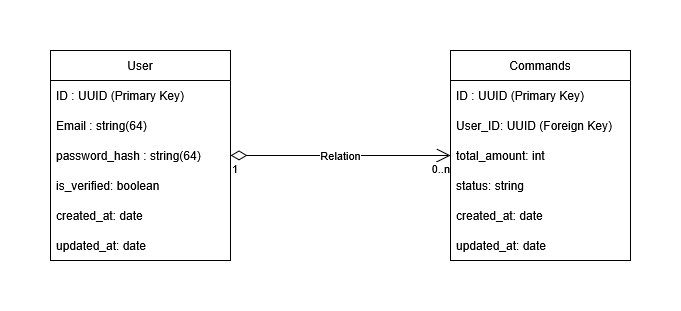

The diagram above was exported from draw.io. Its source (the exported page's mxGraphModel, read from the mxfile embedded in the PNG):
<mxGraphModel dx="1213" dy="679" grid="1" gridSize="10" guides="1" tooltips="1" connect="1" arrows="1" fold="1" page="1" pageScale="1" pageWidth="827" pageHeight="1169" math="0" shadow="0">
  <root>
    <mxCell id="0" />
    <mxCell id="1" parent="0" />
    <mxCell id="QdhwYuX95nadT0EgcvbV-1" parent="1" style="swimlane;fontStyle=0;childLayout=stackLayout;horizontal=1;startSize=30;horizontalStack=0;resizeParent=1;resizeParentMax=0;resizeLast=0;collapsible=1;marginBottom=0;whiteSpace=wrap;html=1;" value="User" vertex="1">
      <mxGeometry height="210" width="180" x="110" y="110" as="geometry">
        <mxRectangle height="30" width="70" x="110" y="110" as="alternateBounds" />
      </mxGeometry>
    </mxCell>
    <mxCell id="QdhwYuX95nadT0EgcvbV-2" parent="QdhwYuX95nadT0EgcvbV-1" style="text;strokeColor=none;fillColor=none;align=left;verticalAlign=middle;spacingLeft=4;spacingRight=4;overflow=hidden;points=[[0,0.5],[1,0.5]];portConstraint=eastwest;rotatable=0;whiteSpace=wrap;html=1;" value="ID : UUID (Primary Key)" vertex="1">
      <mxGeometry height="30" width="180" y="30" as="geometry" />
    </mxCell>
    <mxCell id="QdhwYuX95nadT0EgcvbV-3" parent="QdhwYuX95nadT0EgcvbV-1" style="text;strokeColor=none;fillColor=none;align=left;verticalAlign=middle;spacingLeft=4;spacingRight=4;overflow=hidden;points=[[0,0.5],[1,0.5]];portConstraint=eastwest;rotatable=0;whiteSpace=wrap;html=1;" value="Email : string(64)" vertex="1">
      <mxGeometry height="30" width="180" y="60" as="geometry" />
    </mxCell>
    <mxCell id="QdhwYuX95nadT0EgcvbV-4" parent="QdhwYuX95nadT0EgcvbV-1" style="text;strokeColor=none;fillColor=none;align=left;verticalAlign=middle;spacingLeft=4;spacingRight=4;overflow=hidden;points=[[0,0.5],[1,0.5]];portConstraint=eastwest;rotatable=0;whiteSpace=wrap;html=1;" value="password_hash : string(64)" vertex="1">
      <mxGeometry height="30" width="180" y="90" as="geometry" />
    </mxCell>
    <mxCell id="QdhwYuX95nadT0EgcvbV-6" parent="QdhwYuX95nadT0EgcvbV-1" style="text;strokeColor=none;fillColor=none;align=left;verticalAlign=middle;spacingLeft=4;spacingRight=4;overflow=hidden;points=[[0,0.5],[1,0.5]];portConstraint=eastwest;rotatable=0;whiteSpace=wrap;html=1;" value="is_verified: boolean" vertex="1">
      <mxGeometry height="30" width="180" y="120" as="geometry" />
    </mxCell>
    <mxCell id="QdhwYuX95nadT0EgcvbV-7" parent="QdhwYuX95nadT0EgcvbV-1" style="text;strokeColor=none;fillColor=none;align=left;verticalAlign=middle;spacingLeft=4;spacingRight=4;overflow=hidden;points=[[0,0.5],[1,0.5]];portConstraint=eastwest;rotatable=0;whiteSpace=wrap;html=1;" value="&lt;div&gt;created_at: date&lt;/div&gt;" vertex="1">
      <mxGeometry height="30" width="180" y="150" as="geometry" />
    </mxCell>
    <mxCell id="QdhwYuX95nadT0EgcvbV-8" parent="QdhwYuX95nadT0EgcvbV-1" style="text;strokeColor=none;fillColor=none;align=left;verticalAlign=middle;spacingLeft=4;spacingRight=4;overflow=hidden;points=[[0,0.5],[1,0.5]];portConstraint=eastwest;rotatable=0;whiteSpace=wrap;html=1;" value="&lt;div&gt;updated_at: date&lt;/div&gt;" vertex="1">
      <mxGeometry height="30" width="180" y="180" as="geometry" />
    </mxCell>
    <mxCell id="QdhwYuX95nadT0EgcvbV-9" parent="1" style="swimlane;fontStyle=0;childLayout=stackLayout;horizontal=1;startSize=30;horizontalStack=0;resizeParent=1;resizeParentMax=0;resizeLast=0;collapsible=1;marginBottom=0;whiteSpace=wrap;html=1;" value="Commands" vertex="1">
      <mxGeometry height="210" width="180" x="510" y="110" as="geometry">
        <mxRectangle height="30" width="70" x="110" y="110" as="alternateBounds" />
      </mxGeometry>
    </mxCell>
    <mxCell id="QdhwYuX95nadT0EgcvbV-10" parent="QdhwYuX95nadT0EgcvbV-9" style="text;strokeColor=none;fillColor=none;align=left;verticalAlign=middle;spacingLeft=4;spacingRight=4;overflow=hidden;points=[[0,0.5],[1,0.5]];portConstraint=eastwest;rotatable=0;whiteSpace=wrap;html=1;" value="ID : UUID (Primary Key)" vertex="1">
      <mxGeometry height="30" width="180" y="30" as="geometry" />
    </mxCell>
    <mxCell id="QdhwYuX95nadT0EgcvbV-11" parent="QdhwYuX95nadT0EgcvbV-9" style="text;strokeColor=none;fillColor=none;align=left;verticalAlign=middle;spacingLeft=4;spacingRight=4;overflow=hidden;points=[[0,0.5],[1,0.5]];portConstraint=eastwest;rotatable=0;whiteSpace=wrap;html=1;" value="User_ID: UUID (Foreign Key)" vertex="1">
      <mxGeometry height="30" width="180" y="60" as="geometry" />
    </mxCell>
    <mxCell id="QdhwYuX95nadT0EgcvbV-12" parent="QdhwYuX95nadT0EgcvbV-9" style="text;strokeColor=none;fillColor=none;align=left;verticalAlign=middle;spacingLeft=4;spacingRight=4;overflow=hidden;points=[[0,0.5],[1,0.5]];portConstraint=eastwest;rotatable=0;whiteSpace=wrap;html=1;" value="total_amount: int" vertex="1">
      <mxGeometry height="30" width="180" y="90" as="geometry" />
    </mxCell>
    <mxCell id="QdhwYuX95nadT0EgcvbV-13" parent="QdhwYuX95nadT0EgcvbV-9" style="text;strokeColor=none;fillColor=none;align=left;verticalAlign=middle;spacingLeft=4;spacingRight=4;overflow=hidden;points=[[0,0.5],[1,0.5]];portConstraint=eastwest;rotatable=0;whiteSpace=wrap;html=1;" value="status: string" vertex="1">
      <mxGeometry height="30" width="180" y="120" as="geometry" />
    </mxCell>
    <mxCell id="QdhwYuX95nadT0EgcvbV-14" parent="QdhwYuX95nadT0EgcvbV-9" style="text;strokeColor=none;fillColor=none;align=left;verticalAlign=middle;spacingLeft=4;spacingRight=4;overflow=hidden;points=[[0,0.5],[1,0.5]];portConstraint=eastwest;rotatable=0;whiteSpace=wrap;html=1;" value="&lt;div&gt;created_at: date&lt;/div&gt;" vertex="1">
      <mxGeometry height="30" width="180" y="150" as="geometry" />
    </mxCell>
    <mxCell id="QdhwYuX95nadT0EgcvbV-15" parent="QdhwYuX95nadT0EgcvbV-9" style="text;strokeColor=none;fillColor=none;align=left;verticalAlign=middle;spacingLeft=4;spacingRight=4;overflow=hidden;points=[[0,0.5],[1,0.5]];portConstraint=eastwest;rotatable=0;whiteSpace=wrap;html=1;" value="&lt;div&gt;updated_at: date&lt;/div&gt;" vertex="1">
      <mxGeometry height="30" width="180" y="180" as="geometry" />
    </mxCell>
    <mxCell id="QdhwYuX95nadT0EgcvbV-27" edge="1" parent="1" source="QdhwYuX95nadT0EgcvbV-4" style="endArrow=open;html=1;endSize=12;startArrow=diamondThin;startSize=14;startFill=0;edgeStyle=orthogonalEdgeStyle;rounded=0;exitX=1;exitY=0.5;exitDx=0;exitDy=0;entryX=0;entryY=0.5;entryDx=0;entryDy=0;" target="QdhwYuX95nadT0EgcvbV-12" value="Relation">
      <mxGeometry relative="1" as="geometry">
        <mxPoint x="310" y="210" as="sourcePoint" />
        <mxPoint x="470" y="210" as="targetPoint" />
      </mxGeometry>
    </mxCell>
    <mxCell id="QdhwYuX95nadT0EgcvbV-28" connectable="0" parent="QdhwYuX95nadT0EgcvbV-27" style="edgeLabel;resizable=0;html=1;align=left;verticalAlign=top;" value="1" vertex="1">
      <mxGeometry relative="1" x="-1" as="geometry" />
    </mxCell>
    <mxCell id="QdhwYuX95nadT0EgcvbV-29" connectable="0" parent="QdhwYuX95nadT0EgcvbV-27" style="edgeLabel;resizable=0;html=1;align=right;verticalAlign=top;" value="0..n" vertex="1">
      <mxGeometry relative="1" x="1" as="geometry" />
    </mxCell>
  </root>
</mxGraphModel>